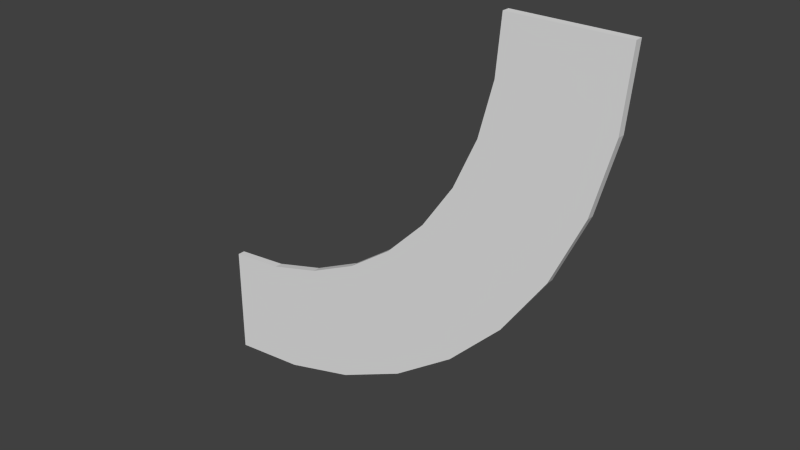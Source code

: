 # Source: schieneKurveLinks_v1.blend  (saved by Blender 2.76.0; exported with 4.5.12 LTS)
import bpy
from mathutils import Matrix  # noqa: F401  (used for matrix-valued properties, if any)

bpy.ops.wm.read_factory_settings(use_empty=True)
scene = bpy.context.scene
scene.name = 'Scene'

# ---- collections
col_collection_1 = bpy.data.collections.new('Collection 1'); scene.collection.children.link(col_collection_1)

# ---- world
world_world = bpy.data.worlds.new('World'); scene.world = world_world
world_world.color = (0.05088, 0.05088, 0.05088)
world_world.use_sun_shadow = False
world_world.sun_shadow_jitter_overblur = 0.0
world_world.cycles.sampling_method = 'MANUAL'
world_world.cycles.sample_map_resolution = 256

# ---- meshes
me_cube = bpy.data.meshes.new('Cube')
me_cube.from_pydata([(-0.75, -0.0002459, -0.01263), (-0.75, 0.09975, -0.01263), (0.75, -0.0002459, -0.01263), (0.75, 0.09975, -0.01263), (-0.8146, -0.0002459, -0.7506), (-0.8146, 0.09975, -0.7506), (0.6626, -0.0002459, -1.011), (0.6626, 0.09975, -1.011), (-1.006, -0.000246, -1.466), (-1.006, 0.09975, -1.466), (0.4032, -0.000246, -1.979), (0.4032, 0.09975, -1.979), (-1.319, -0.000246, -2.138), (-1.319, 0.09975, -2.138), (-0.02035, -0.000246, -2.888), (-0.02035, 0.09975, -2.888), (-1.744, -0.000246, -2.744), (-1.744, 0.09975, -2.744), (-0.5952, -0.0002461, -3.709), (-0.5952, 0.09975, -3.709), (-2.268, -0.000246, -3.268), (-2.268, 0.09975, -3.268), (-1.304, -0.0002461, -4.417), (-1.304, 0.09975, -4.417), (-2.875, -0.0002461, -3.693), (-2.875, 0.09975, -3.693), (-2.125, -0.0002461, -4.992), (-2.125, 0.09975, -4.992), (-3.546, -0.0002461, -4.006), (-3.546, 0.09975, -4.006), (-3.033, -0.0002461, -5.416), (-3.033, 0.09975, -5.416), (-4.262, -0.0002461, -4.198), (-4.262, 0.09975, -4.198), (-4.002, -0.0002462, -5.675), (-4.002, 0.09975, -5.675), (-5.0, -0.0002461, -4.263), (-5.0, 0.09975, -4.263), (-5.0, -0.0002462, -5.763), (-5.0, 0.09975, -5.763)], [], [(3, 1, 0, 2), (7, 11, 9, 5), (3, 7, 5, 1), (1, 5, 4, 0), (0, 4, 6, 2), (2, 6, 7, 3), (8, 12, 14, 10), (5, 9, 8, 4), (4, 8, 10, 6), (6, 10, 11, 7), (14, 18, 19, 15), (10, 14, 15, 11), (11, 15, 13, 9), (9, 13, 12, 8), (19, 23, 21, 17), (15, 19, 17, 13), (13, 17, 16, 12), (12, 16, 18, 14), (20, 24, 26, 22), (17, 21, 20, 16), (16, 20, 22, 18), (18, 22, 23, 19), (27, 31, 29, 25), (22, 26, 27, 23), (23, 27, 25, 21), (21, 25, 24, 20), (31, 35, 33, 29), (25, 29, 28, 24), (24, 28, 30, 26), (26, 30, 31, 27), (32, 36, 38, 34), (29, 33, 32, 28), (28, 32, 34, 30), (30, 34, 35, 31), (39, 38, 36, 37), (34, 38, 39, 35), (35, 39, 37, 33), (33, 37, 36, 32)])
me_cube.use_remesh_preserve_volume = False
me_cube.use_remesh_preserve_attributes = False
me_cube.use_mirror_vertex_groups = False
me_cube.update()

# ---- objects
ob_cube = bpy.data.objects.new('Cube', me_cube)

# ---- transforms, parenting, visibility, modifiers, constraints
ob_cube.location = (0.0, 0.0, 0.0)
ob_cube.lineart.crease_threshold = 0.0

# ---- collection membership
col_collection_1.objects.link(ob_cube)

# ---- scene / render settings (as saved in the file)
scene.frame_start = 1; scene.frame_end = 250; scene.frame_set(1)
scene.render.engine = 'CYCLES'
scene.render.resolution_x = 1280
scene.render.resolution_y = 720
scene.render.dither_intensity = 0.0
scene.cycles.use_denoising = False
scene.cycles.samples = 10
scene.cycles.sampling_pattern = 'TABULATED_SOBOL'
scene.cycles.light_sampling_threshold = 0.0
scene.cycles.use_adaptive_sampling = False
scene.cycles.use_light_tree = False
scene.cycles.blur_glossy = 0.0
scene.cycles.pixel_filter_type = 'GAUSSIAN'
scene.cycles.sample_clamp_indirect = 0.0
scene.view_settings.view_transform = 'Standard'
scene.unit_settings.scale_length = 10.0
bpy.context.view_layer.update()

# ---- added for rendering (the .blend has no active camera and no usable light): camera, sun
cam_auto = bpy.data.cameras.new('AutoCamera')
cam_auto.lens = 50.0
cam_auto.sensor_width = 36.0
cam_auto.clip_end = 1000.0
ob_auto_camera = bpy.data.objects.new('AutoCamera', cam_auto)
scene.collection.objects.link(ob_auto_camera)
ob_auto_camera.location = (5.39924, -8.97934, 3.13176)
ob_auto_camera.rotation_euler = (1.09748, -7.21219e-08, 0.694738)
scene.camera = ob_auto_camera
light_auto_sun = bpy.data.lights.new('AutoSun', 'SUN')
light_auto_sun.energy = 3.0
light_auto_sun.angle = 0.0523599
ob_auto_sun = bpy.data.objects.new('AutoSun', light_auto_sun)
scene.collection.objects.link(ob_auto_sun)
ob_auto_sun.rotation_euler = (0.872665, 0.174533, 0.523599)
bpy.context.view_layer.update()
